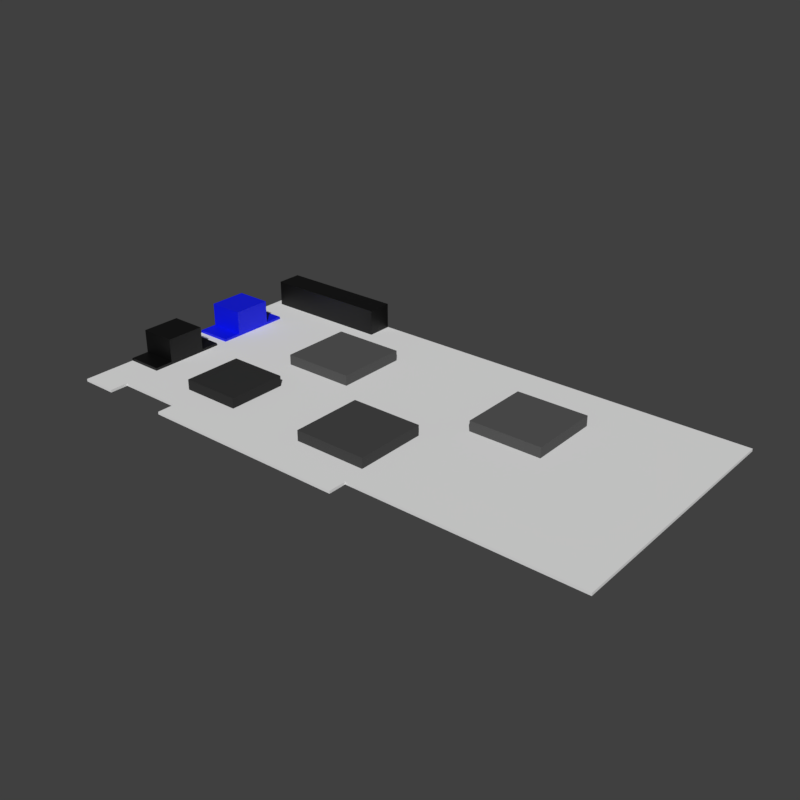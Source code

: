 # Source: voodoo2.blend  (saved by Blender 2.82.7; exported with 4.5.12 LTS)
import bpy
from mathutils import Matrix  # noqa: F401  (used for matrix-valued properties, if any)

bpy.ops.wm.read_factory_settings(use_empty=True)
scene = bpy.context.scene
scene.name = 'Scene'

# ---- collections
col_collection_1 = bpy.data.collections.new('Collection 1'); scene.collection.children.link(col_collection_1)

# ---- materials (node trees are filled in below, after node groups)
mat_black_connector = bpy.data.materials.new('Black Connector')
mat_black_connector.use_transparent_shadow = False
mat_blue_connector = bpy.data.materials.new('Blue Connector')
mat_blue_connector.use_transparent_shadow = False
mat_sli_connector = bpy.data.materials.new('SLI Connector')
mat_sli_connector.use_transparent_shadow = False
mat_gendac = bpy.data.materials.new('GENDAC')
mat_gendac.alpha_threshold = 0.0
mat_gendac.use_transparent_shadow = False
mat_gendac.diffuse_color = (0.03174, 0.03174, 0.03174, 1.0)
mat_gendac.roughness = 0.5
mat_3dfx_chip_0009 = bpy.data.materials.new('3dfx Chip 0009')
mat_3dfx_chip_0009.alpha_threshold = 0.0
mat_3dfx_chip_0009.use_transparent_shadow = False
mat_3dfx_chip_0009.diffuse_color = (0.05974, 0.05974, 0.05974, 1.0)
mat_3dfx_chip_0009.roughness = 0.5
mat_3dfx_chip_0010 = bpy.data.materials.new('3dfx Chip 0010')
mat_3dfx_chip_0010.alpha_threshold = 0.0
mat_3dfx_chip_0010.use_transparent_shadow = False
mat_3dfx_chip_0010.diffuse_color = (0.09335, 0.09335, 0.09335, 1.0)
mat_3dfx_chip_0010.roughness = 0.5
mat_board = bpy.data.materials.new('Board')
mat_board.alpha_threshold = 0.0
mat_board.use_transparent_shadow = False
mat_board.roughness = 0.5

# ---- material node trees
mat_black_connector.use_nodes = True; mat_black_connector.node_tree.nodes.clear()
_N = mat_black_connector.node_tree.nodes; _L = mat_black_connector.node_tree.links
n0 = _N.new('ShaderNodeOutputMaterial'); n0.name = 'Material Output'; n0.location = (300, 300)
n1 = _N.new('ShaderNodeBsdfPrincipled'); n1.name = 'Principled BSDF'; n1.location = (10, 300)
n1.distribution = 'GGX'
n1.subsurface_method = 'BURLEY'
n1.inputs[0].default_value = (0.0, 0.0, 0.0, 1.0)
n1.inputs[3].default_value = 1.45
n1.inputs[27].default_value = (0.0, 0.0, 0.0, 1.0)
n1.inputs[28].default_value = 1.0
_L.new(n1.outputs[0], n0.inputs[0])
n0.is_active_output = True
mat_blue_connector.use_nodes = True; mat_blue_connector.node_tree.nodes.clear()
_N = mat_blue_connector.node_tree.nodes; _L = mat_blue_connector.node_tree.links
n0 = _N.new('ShaderNodeOutputMaterial'); n0.name = 'Material Output'; n0.location = (300, 300)
n1 = _N.new('ShaderNodeBsdfPrincipled'); n1.name = 'Principled BSDF'; n1.location = (10, 300)
n1.distribution = 'GGX'
n1.subsurface_method = 'BURLEY'
n1.inputs[0].default_value = (0.0, 0.005519, 0.8, 1.0)
n1.inputs[3].default_value = 1.45
n1.inputs[27].default_value = (0.0, 0.0, 0.0, 1.0)
n1.inputs[28].default_value = 1.0
_L.new(n1.outputs[0], n0.inputs[0])
n0.is_active_output = True
mat_sli_connector.use_nodes = True; mat_sli_connector.node_tree.nodes.clear()
_N = mat_sli_connector.node_tree.nodes; _L = mat_sli_connector.node_tree.links
n0 = _N.new('ShaderNodeOutputMaterial'); n0.name = 'Material Output'; n0.location = (300, 300)
n1 = _N.new('ShaderNodeBsdfPrincipled'); n1.name = 'Principled BSDF'; n1.location = (10, 300)
n1.distribution = 'GGX'
n1.subsurface_method = 'BURLEY'
n1.inputs[0].default_value = (0.0, 0.0, 0.0, 1.0)
n1.inputs[3].default_value = 1.45
n1.inputs[27].default_value = (0.0, 0.0, 0.0, 1.0)
n1.inputs[28].default_value = 1.0
_L.new(n1.outputs[0], n0.inputs[0])
n0.is_active_output = True

# ---- world
world_world = bpy.data.worlds.new('World'); scene.world = world_world
world_world.color = (0.05088, 0.05088, 0.05088)
world_world.use_sun_shadow = False
world_world.sun_shadow_jitter_overblur = 0.0
world_world.cycles.sampling_method = 'MANUAL'

# ---- meshes
me_black_connector = bpy.data.meshes.new('Black Connector')
me_black_connector.from_pydata([(0.0, -0.007248, 0.01), (0.0, 0.007796, 2.701e-08), (0.0, 0.007796, 0.01), (0.014, -0.00725, 2.701e-08), (0.014, -0.007248, 0.01), (0.014, 0.007796, 2.701e-08), (0.014, 0.007796, 0.01), (0.0, -0.00725, 0.001), (0.0, -0.00725, 2.701e-08), (0.014, -0.00725, 0.001), (0.0, -0.0145, 5.402e-08), (0.014, -0.0145, 5.402e-08), (0.014, -0.0145, 0.001), (0.0, -0.0145, 0.001), (0.0, 0.007796, 0.001037), (0.014, 0.007796, 0.001), (0.0, 0.01505, 2.701e-08), (0.014, 0.01505, 2.701e-08), (0.0, 0.01505, 0.001037), (0.014, 0.01505, 0.001)], [], [(8, 7, 0, 2, 14, 1), (1, 14, 18, 16), (5, 15, 6, 4, 9, 3), (1, 5, 3, 8), (6, 2, 0, 4), (7, 9, 4, 0), (3, 9, 12, 11), (11, 12, 13, 10), (9, 7, 13, 12), (8, 3, 11, 10), (7, 8, 10, 13), (15, 14, 2, 6), (16, 18, 19, 17), (15, 5, 17, 19), (5, 1, 16, 17), (14, 15, 19, 18)])
_uv = me_black_connector.uv_layers.new(name='UVMap')
_uv.uv.foreach_set('vector', [0.375, 0.0, 0.4119, 0.0, 0.625, 0.0, 0.625, 0.25, 0.4009, 0.25, 0.375, 0.25, 0.375, 0.25, 0.4009, 0.25, 0.4009, 0.25, 0.375, 0.25, 0.375, 0.5, 0.4015, 0.5, 0.625, 0.5, 0.625, 0.75, 0.4122, 0.75, 0.375, 0.75, 0.125, 0.5, 0.375, 0.5, 0.375, 0.75, 0.125, 0.75, 0.625, 0.5, 0.875, 0.5, 0.875, 0.75, 0.625, 0.75, 0.4119, 1.0, 0.4122, 0.75, 0.625, 0.75, 0.625, 1.0, 0.375, 0.75, 0.4122, 0.75, 0.4122, 0.75, 0.375, 0.75, 0.375, 0.75, 0.4122, 0.75, 0.4119, 1.0, 0.375, 1.0, 0.4122, 0.75, 0.4119, 1.0, 0.4119, 1.0, 0.4122, 0.75, 0.125, 0.75, 0.375, 0.75, 0.375, 0.75, 0.125, 0.75, 0.4119, 0.0, 0.375, 0.0, 0.375, 0.0, 0.4119, 0.0, 0.4015, 0.5, 0.4009, 0.25, 0.625, 0.25, 0.625, 0.5, 0.375, 0.25, 0.4009, 0.25, 0.4015, 0.5, 0.375, 0.5, 0.4015, 0.5, 0.375, 0.5, 0.375, 0.5, 0.4015, 0.5, 0.375, 0.5, 0.125, 0.5, 0.125, 0.5, 0.375, 0.5, 0.4009, 0.25, 0.4015, 0.5, 0.4015, 0.5, 0.4009, 0.25])
me_black_connector.materials.append(mat_black_connector)
me_black_connector.use_remesh_fix_poles = True
me_black_connector.use_remesh_preserve_attributes = False
me_black_connector.use_mirror_vertex_groups = False
me_black_connector.update()
me_blue_connector = bpy.data.meshes.new('Blue Connector')
me_blue_connector.from_pydata([(0.0, -0.007248, 0.01), (0.0, 0.007796, 2.701e-08), (0.0, 0.007796, 0.01), (0.014, -0.00725, 2.701e-08), (0.014, -0.007248, 0.01), (0.014, 0.007796, 2.701e-08), (0.014, 0.007796, 0.01), (0.0, -0.00725, 0.001), (0.0, -0.00725, 2.701e-08), (0.014, -0.00725, 0.001), (0.0, -0.0145, 5.402e-08), (0.014, -0.0145, 5.402e-08), (0.014, -0.0145, 0.001), (0.0, -0.0145, 0.001), (0.0, 0.007796, 0.001037), (0.014, 0.007796, 0.001), (0.0, 0.01505, 2.701e-08), (0.014, 0.01505, 2.701e-08), (0.0, 0.01505, 0.001037), (0.014, 0.01505, 0.001)], [], [(8, 7, 0, 2, 14, 1), (1, 14, 18, 16), (5, 15, 6, 4, 9, 3), (1, 5, 3, 8), (6, 2, 0, 4), (7, 9, 4, 0), (3, 9, 12, 11), (11, 12, 13, 10), (9, 7, 13, 12), (8, 3, 11, 10), (7, 8, 10, 13), (15, 14, 2, 6), (16, 18, 19, 17), (15, 5, 17, 19), (5, 1, 16, 17), (14, 15, 19, 18)])
_uv = me_blue_connector.uv_layers.new(name='UVMap')
_uv.uv.foreach_set('vector', [0.375, 0.0, 0.4119, 0.0, 0.625, 0.0, 0.625, 0.25, 0.4009, 0.25, 0.375, 0.25, 0.375, 0.25, 0.4009, 0.25, 0.4009, 0.25, 0.375, 0.25, 0.375, 0.5, 0.4015, 0.5, 0.625, 0.5, 0.625, 0.75, 0.4122, 0.75, 0.375, 0.75, 0.125, 0.5, 0.375, 0.5, 0.375, 0.75, 0.125, 0.75, 0.625, 0.5, 0.875, 0.5, 0.875, 0.75, 0.625, 0.75, 0.4119, 1.0, 0.4122, 0.75, 0.625, 0.75, 0.625, 1.0, 0.375, 0.75, 0.4122, 0.75, 0.4122, 0.75, 0.375, 0.75, 0.375, 0.75, 0.4122, 0.75, 0.4119, 1.0, 0.375, 1.0, 0.4122, 0.75, 0.4119, 1.0, 0.4119, 1.0, 0.4122, 0.75, 0.125, 0.75, 0.375, 0.75, 0.375, 0.75, 0.125, 0.75, 0.4119, 0.0, 0.375, 0.0, 0.375, 0.0, 0.4119, 0.0, 0.4015, 0.5, 0.4009, 0.25, 0.625, 0.25, 0.625, 0.5, 0.375, 0.25, 0.4009, 0.25, 0.4015, 0.5, 0.375, 0.5, 0.4015, 0.5, 0.375, 0.5, 0.375, 0.5, 0.4015, 0.5, 0.375, 0.5, 0.125, 0.5, 0.125, 0.5, 0.375, 0.5, 0.4009, 0.25, 0.4015, 0.5, 0.4015, 0.5, 0.4009, 0.25])
me_blue_connector.materials.append(mat_blue_connector)
me_blue_connector.use_remesh_fix_poles = True
me_blue_connector.use_remesh_preserve_attributes = False
me_blue_connector.use_mirror_vertex_groups = False
me_blue_connector.update()
me_sli_connector = bpy.data.meshes.new('SLI Connector')
me_sli_connector.from_pydata([(0.0, 0.0, 0.0), (0.0, 0.0, 0.01), (0.0, 0.01, 0.0), (0.0, 0.01, 0.01), (0.05, 0.0, 0.0), (0.05, 0.0, 0.01), (0.05, 0.01, 0.0), (0.05, 0.01, 0.01)], [], [(0, 1, 3, 2), (2, 3, 7, 6), (6, 7, 5, 4), (4, 5, 1, 0), (2, 6, 4, 0), (7, 3, 1, 5)])
_uv = me_sli_connector.uv_layers.new(name='UVMap')
_uv.uv.foreach_set('vector', [0.375, 0.0, 0.625, 0.0, 0.625, 0.25, 0.375, 0.25, 0.375, 0.25, 0.625, 0.25, 0.625, 0.5, 0.375, 0.5, 0.375, 0.5, 0.625, 0.5, 0.625, 0.75, 0.375, 0.75, 0.375, 0.75, 0.625, 0.75, 0.625, 1.0, 0.375, 1.0, 0.125, 0.5, 0.375, 0.5, 0.375, 0.75, 0.125, 0.75, 0.625, 0.5, 0.875, 0.5, 0.875, 0.75, 0.625, 0.75])
me_sli_connector.materials.append(mat_sli_connector)
me_sli_connector.use_remesh_fix_poles = True
me_sli_connector.use_remesh_preserve_attributes = False
me_sli_connector.use_mirror_vertex_groups = False
me_sli_connector.update()
me_gendac = bpy.data.meshes.new('GENDAC')
me_gendac.from_pydata([(0.0, 0.0, 0.0), (0.0, 0.0, 0.004), (0.0, 0.023, 0.0), (0.0, 0.023, 0.004), (0.023, 0.0, 0.0), (0.023, 0.0, 0.004), (0.023, 0.023, 0.0), (0.023, 0.023, 0.004)], [], [(0, 1, 3, 2), (2, 3, 7, 6), (6, 7, 5, 4), (4, 5, 1, 0), (2, 6, 4, 0), (7, 3, 1, 5)])
_uv = me_gendac.uv_layers.new(name='UVMap')
_uv.uv.foreach_set('vector', [0.0, 0.0, 0.0, 0.0, 0.0, 1.0, 0.0, 1.0, 0.0, 1.0, 0.0, 1.0, 1.0, 1.0, 1.0, 1.0, 1.0, 1.0, 1.0, 1.0, 1.0, 0.0, 1.0, 0.0, 1.0, 0.0, 1.0, 0.0, 0.0, 0.0, 0.0, 0.0, 0.0, 1.0, 1.0, 1.0, 1.0, 0.0, 0.0, 0.0, 1.0, 1.0, 0.0, 1.0, 0.0, 0.0, 1.0, 0.0])
me_gendac.materials.append(mat_gendac)
me_gendac.use_remesh_preserve_volume = False
me_gendac.use_remesh_preserve_attributes = False
me_gendac.use_mirror_vertex_groups = False
me_gendac.update()
me_3dfx_chip_0009 = bpy.data.meshes.new('3dfx Chip 0009')
me_3dfx_chip_0009.from_pydata([(0.0, 0.0, 0.0), (0.0, 0.0, 0.004), (0.0, 0.028, 0.0), (0.0, 0.028, 0.004), (0.028, 0.0, 0.0), (0.028, 0.0, 0.004), (0.028, 0.028, 0.0), (0.028, 0.028, 0.004)], [], [(0, 1, 3, 2), (2, 3, 7, 6), (6, 7, 5, 4), (4, 5, 1, 0), (2, 6, 4, 0), (7, 3, 1, 5)])
_uv = me_3dfx_chip_0009.uv_layers.new(name='UVMap')
_uv.uv.foreach_set('vector', [0.0, 0.0, 0.0, 0.0, 0.0, 1.0, 0.0, 1.0, 0.0, 1.0, 0.0, 1.0, 1.0, 1.0, 1.0, 1.0, 1.0, 1.0, 1.0, 1.0, 1.0, 0.0, 1.0, 0.0, 1.0, 0.0, 1.0, 0.0, 0.0, 0.0, 0.0, 0.0, 0.0, 1.0, 1.0, 1.0, 1.0, 0.0, 0.0, 0.0, 1.0, 1.0, 0.0, 1.0, 0.0, 0.0, 1.0, 0.0])
me_3dfx_chip_0009.materials.append(mat_3dfx_chip_0009)
me_3dfx_chip_0009.use_remesh_preserve_volume = False
me_3dfx_chip_0009.use_remesh_preserve_attributes = False
me_3dfx_chip_0009.use_mirror_vertex_groups = False
me_3dfx_chip_0009.update()
me_3dfx_chip_0010 = bpy.data.meshes.new('3dfx Chip 0010')
me_3dfx_chip_0010.from_pydata([(0.0, 0.0, 0.0), (0.0, 0.0, 0.004), (0.0, 0.028, 0.0), (0.0, 0.028, 0.004), (0.028, 0.0, 0.0), (0.028, 0.0, 0.004), (0.028, 0.028, 0.0), (0.028, 0.028, 0.004)], [], [(0, 1, 3, 2), (2, 3, 7, 6), (6, 7, 5, 4), (4, 5, 1, 0), (2, 6, 4, 0), (7, 3, 1, 5)])
_uv = me_3dfx_chip_0010.uv_layers.new(name='UVMap')
_uv.uv.foreach_set('vector', [0.0, 0.0, 0.0, 0.0, 0.0, 1.0, 0.0, 1.0, 0.0, 1.0, 0.0, 1.0, 1.0, 1.0, 1.0, 1.0, 1.0, 1.0, 1.0, 1.0, 1.0, 0.0, 1.0, 0.0, 1.0, 0.0, 1.0, 0.0, 0.0, 0.0, 0.0, 0.0, 0.0, 1.0, 1.0, 1.0, 1.0, 0.0, 0.0, 0.0, 1.0, 1.0, 0.0, 1.0, 0.0, 0.0, 1.0, 0.0])
me_3dfx_chip_0010.materials.append(mat_3dfx_chip_0010)
me_3dfx_chip_0010.use_remesh_preserve_volume = False
me_3dfx_chip_0010.use_remesh_preserve_attributes = False
me_3dfx_chip_0010.use_mirror_vertex_groups = False
me_3dfx_chip_0010.update()
me_board = bpy.data.meshes.new('Board')
me_board.from_pydata([(0.0, 0.0, 0.0), (0.0, 0.0, 0.001), (0.0, 0.106, 0.0), (0.0, 0.106, 0.001), (0.12, 0.007, 0.0), (0.207, 0.106, 0.0), (0.207, 0.106, 0.001), (0.014, 0.0, 0.001), (0.014, 0.0, 0.0), (0.04, 0.0, 0.001), (0.04, 0.0, 0.0), (0.014, 0.007, 0.001), (0.04, 0.007, 0.001), (0.12, 0.0, 0.001), (0.04, 0.007, 0.0), (0.014, 0.007, 0.0), (0.207, 0.007, 0.001), (0.207, 0.007, 0.0), (0.12, 0.0, 0.0), (0.12, 0.007, 0.001)], [], [(0, 1, 3, 2), (2, 3, 6, 5), (5, 6, 16, 17), (2, 5, 17, 4, 14, 15, 8, 0), (4, 19, 16, 17), (8, 7, 1, 0), (8, 15, 11, 7), (9, 12, 14, 10), (11, 15, 14, 12), (14, 4, 18, 10), (18, 13, 9, 10), (6, 3, 1, 7, 11, 12, 19, 16), (13, 19, 12, 9), (4, 19, 13, 18)])
_uv = me_board.uv_layers.new(name='UVMap')
_uv.uv.foreach_set('vector', [0.0, 0.0, 0.0, 0.0, 0.0, 1.0, 0.0, 1.0, 0.0, 1.0, 0.0, 1.0, 1.0, 1.0, 1.0, 1.0, 1.0, 1.0, 1.0, 1.0, 1.0, 0.06604, 1.0, 0.06604, 0.0, 1.0, 1.0, 1.0, 1.0, 0.06604, 0.5797, 0.06604, 0.1932, 0.06604, 0.06763, 0.06604, 0.06763, 0.0, 0.0, 0.0, 0.5797, 0.06604, 0.5797, 0.06604, 1.0, 0.06604, 1.0, 0.06604, 0.06763, 0.0, 0.06763, 0.0, 0.0, 0.0, 0.0, 0.0, 0.06763, 0.0, 0.06763, 0.06604, 0.06763, 0.06604, 0.06763, 0.0, 0.1932, 0.0, 0.1932, 0.06604, 0.1932, 0.06604, 0.1932, 0.0, 0.06763, 0.06604, 0.06763, 0.06604, 0.1932, 0.06604, 0.1932, 0.06604, 0.1932, 0.06604, 0.5797, 0.06604, 0.5797, 0.0, 0.1932, 0.0, 0.5797, 0.0, 0.5797, 0.0, 0.1932, 0.0, 0.1932, 0.0, 1.0, 1.0, 0.0, 1.0, 0.0, 0.0, 0.06763, 0.0, 0.06763, 0.06604, 0.1932, 0.06604, 0.5797, 0.06604, 1.0, 0.06604, 0.5797, 0.0, 0.5797, 0.06604, 0.1932, 0.06604, 0.1932, 0.0, 0.5797, 0.06604, 0.5797, 0.06604, 0.5797, 0.0, 0.5797, 0.0])
me_board.materials.append(mat_board)
me_board.use_remesh_preserve_volume = False
me_board.use_remesh_preserve_attributes = False
me_board.use_mirror_vertex_groups = False
me_board.update()

# ---- objects
ob_black_connector = bpy.data.objects.new('Black Connector', me_black_connector)
ob_blue_connector = bpy.data.objects.new('Blue Connector', me_blue_connector)
ob_sli_connector = bpy.data.objects.new('SLI Connector', me_sli_connector)
ob_gendac = bpy.data.objects.new('GENDAC', me_gendac)
ob_3dfx_chip_0009 = bpy.data.objects.new('3dfx Chip 0009', me_3dfx_chip_0009)
ob_3dfx_chip_0010_dup = bpy.data.objects.new('3dfx Chip 0010 Dup', me_3dfx_chip_0010)
ob_3dfx_chip_0010 = bpy.data.objects.new('3dfx Chip 0010', me_3dfx_chip_0010)
ob_board = bpy.data.objects.new('Board', me_board)

# ---- transforms, parenting, visibility, modifiers, constraints
ob_black_connector.location = (0.0, 0.035, 0.001)
ob_black_connector.lineart.crease_threshold = 0.0
ob_blue_connector.location = (0.0, 0.069, 0.001)
ob_blue_connector.lineart.crease_threshold = 0.0
ob_sli_connector.location = (0.003144, 0.09586, 0.001)
ob_sli_connector.lineart.crease_threshold = 0.0
ob_gendac.location = (0.035, 0.018, 0.001)
ob_gendac.lineart.crease_threshold = 0.0
ob_3dfx_chip_0009.location = (0.091, 0.016, 0.001)
ob_3dfx_chip_0009.lineart.crease_threshold = 0.0
ob_3dfx_chip_0010_dup.location = (0.13, 0.057, 0.001)
ob_3dfx_chip_0010_dup.lineart.crease_threshold = 0.0
ob_3dfx_chip_0010.location = (0.048, 0.056, 0.001)
ob_3dfx_chip_0010.lineart.crease_threshold = 0.0
ob_board.location = (0.0, 0.0, 0.0)
ob_board.lineart.crease_threshold = 0.0

# ---- collection membership
scene.collection.objects.link(ob_black_connector)
scene.collection.objects.link(ob_blue_connector)
scene.collection.objects.link(ob_sli_connector)
col_collection_1.objects.link(ob_gendac)
col_collection_1.objects.link(ob_3dfx_chip_0009)
col_collection_1.objects.link(ob_3dfx_chip_0010_dup)
col_collection_1.objects.link(ob_3dfx_chip_0010)
col_collection_1.objects.link(ob_board)

# ---- scene / render settings (as saved in the file)
scene.frame_start = 1; scene.frame_end = 250; scene.frame_set(92)
scene.render.engine = 'BLENDER_EEVEE_NEXT'
scene.render.resolution_x = 128
scene.render.resolution_y = 128
scene.render.dither_intensity = 0.0
scene.cycles.use_denoising = False
scene.cycles.samples = 128
scene.cycles.sampling_pattern = 'TABULATED_SOBOL'
scene.cycles.use_adaptive_sampling = False
scene.cycles.use_light_tree = False
scene.cycles.blur_glossy = 0.0
scene.cycles.sample_clamp_indirect = 0.0
scene.view_settings.view_transform = 'Standard'
bpy.context.view_layer.update()

# ---- added for rendering (the .blend has no active camera and no usable light): camera, sun
cam_auto = bpy.data.cameras.new('AutoCamera')
cam_auto.lens = 50.0
cam_auto.sensor_width = 36.0
cam_auto.clip_end = 1000.0
ob_auto_camera = bpy.data.objects.new('AutoCamera', cam_auto)
scene.collection.objects.link(ob_auto_camera)
ob_auto_camera.location = (0.318913, -0.205495, 0.17783)
ob_auto_camera.rotation_euler = (1.09748, -7.21219e-08, 0.694738)
scene.camera = ob_auto_camera
light_auto_sun = bpy.data.lights.new('AutoSun', 'SUN')
light_auto_sun.energy = 3.0
light_auto_sun.angle = 0.0523599
ob_auto_sun = bpy.data.objects.new('AutoSun', light_auto_sun)
scene.collection.objects.link(ob_auto_sun)
ob_auto_sun.rotation_euler = (0.872665, 0.174533, 0.523599)
bpy.context.view_layer.update()
